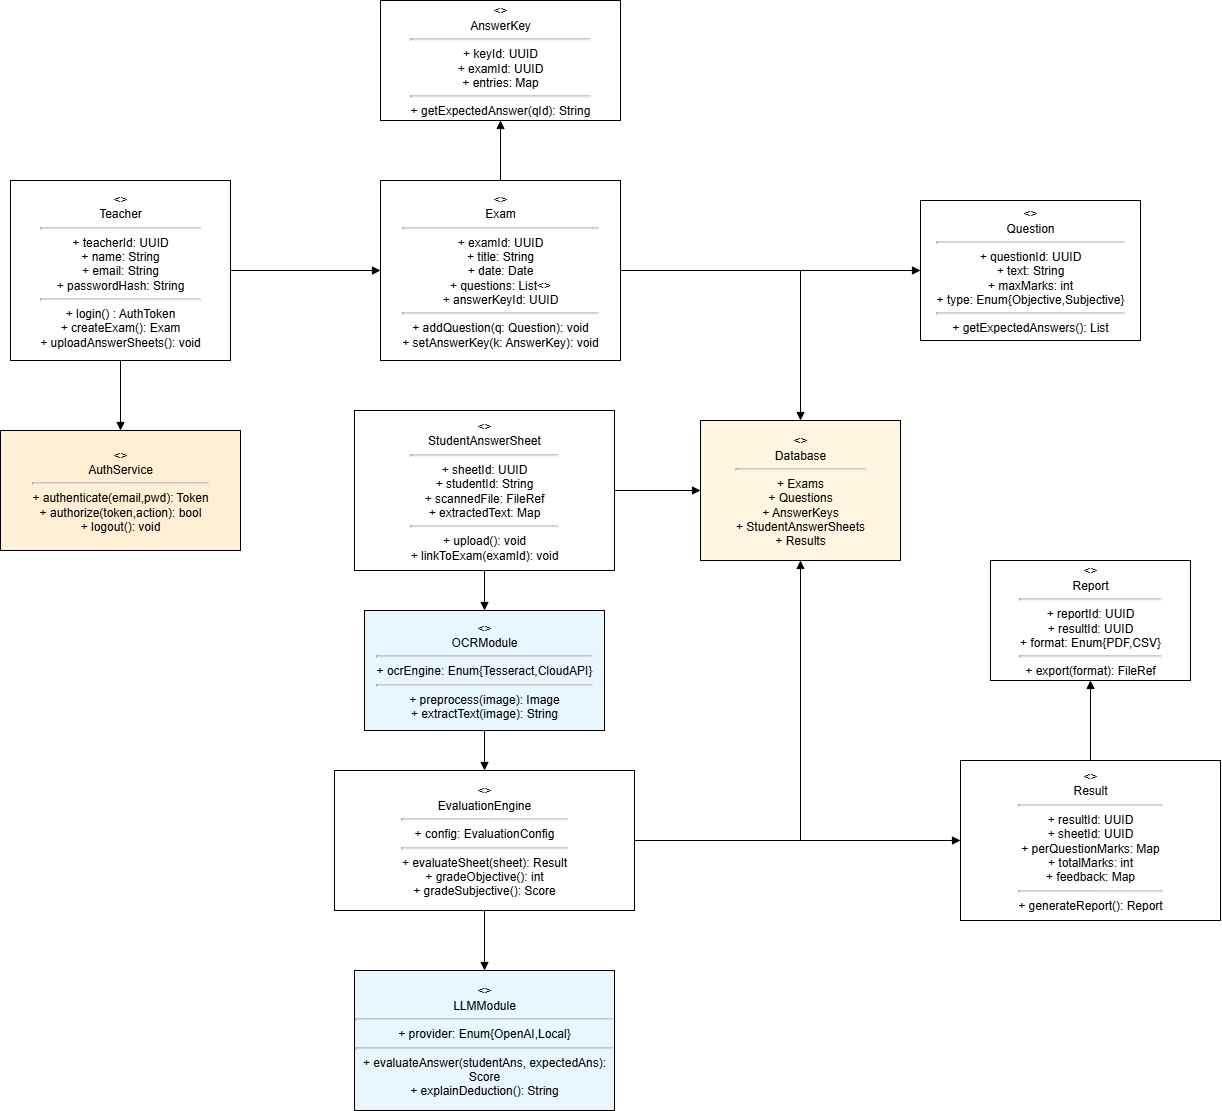

The diagram above was exported from draw.io. Its source (the exported page's mxGraphModel, read from the mxfile embedded in the PNG):
<mxGraphModel dx="1226" dy="1830" grid="1" gridSize="10" guides="1" tooltips="1" connect="1" arrows="1" fold="1" page="1" pageScale="1" pageWidth="827" pageHeight="1169" math="0" shadow="0">
  <root>
    <mxCell id="0" />
    <mxCell id="1" parent="0" />
    <mxCell id="teacher" value="&lt;&lt;class&gt;&gt;&lt;br/&gt;Teacher&lt;br/&gt;&lt;hr/&gt;+ teacherId: UUID&lt;br/&gt;+ name: String&lt;br/&gt;+ email: String&lt;br/&gt;+ passwordHash: String&lt;br/&gt;&lt;hr/&gt;+ login() : AuthToken&lt;br/&gt;+ createExam(): Exam&lt;br/&gt;+ uploadAnswerSheets(): void" style="rounded=0;whiteSpace=wrap;html=1;strokeColor=#000000;fillColor=#FFFFFF;" parent="1" vertex="1">
      <mxGeometry x="90" y="-20" width="220" height="180" as="geometry" />
    </mxCell>
    <mxCell id="exam" value="&lt;&lt;class&gt;&gt;&lt;br/&gt;Exam&lt;br/&gt;&lt;hr/&gt;+ examId: UUID&lt;br/&gt;+ title: String&lt;br/&gt;+ date: Date&lt;br/&gt;+ questions: List&lt;&gt;&lt;Question&gt;&lt;br/&gt;+ answerKeyId: UUID&lt;br/&gt;&lt;hr/&gt;+ addQuestion(q: Question): void&lt;br/&gt;+ setAnswerKey(k: AnswerKey): void" style="rounded=0;whiteSpace=wrap;html=1;strokeColor=#000000;fillColor=#FFFFFF;" parent="1" vertex="1">
      <mxGeometry x="460" y="-20" width="240" height="180" as="geometry" />
    </mxCell>
    <mxCell id="question" value="&lt;&lt;class&gt;&gt;&lt;br/&gt;Question&lt;br/&gt;&lt;hr/&gt;+ questionId: UUID&lt;br/&gt;+ text: String&lt;br/&gt;+ maxMarks: int&lt;br/&gt;+ type: Enum{Objective,Subjective}&lt;br/&gt;&lt;hr/&gt;+ getExpectedAnswers(): List&lt;String&gt;" style="rounded=0;whiteSpace=wrap;html=1;strokeColor=#000000;fillColor=#FFFFFF;" parent="1" vertex="1">
      <mxGeometry x="1000" width="220" height="140" as="geometry" />
    </mxCell>
    <mxCell id="answerkey" value="&lt;&lt;class&gt;&gt;&lt;br/&gt;AnswerKey&lt;br/&gt;&lt;hr/&gt;+ keyId: UUID&lt;br/&gt;+ examId: UUID&lt;br/&gt;+ entries: Map&lt;QuestionId, ExpectedAnswer&gt;&lt;br/&gt;&lt;hr/&gt;+ getExpectedAnswer(qId): String" style="rounded=0;whiteSpace=wrap;html=1;strokeColor=#000000;fillColor=#FFFFFF;" parent="1" vertex="1">
      <mxGeometry x="460" y="-200" width="240" height="120" as="geometry" />
    </mxCell>
    <mxCell id="answersheet" value="&lt;&lt;class&gt;&gt;&lt;br/&gt;StudentAnswerSheet&lt;br/&gt;&lt;hr/&gt;+ sheetId: UUID&lt;br/&gt;+ studentId: String&lt;br/&gt;+ scannedFile: FileRef&lt;br/&gt;+ extractedText: Map&lt;QuestionId,String&gt;&lt;br/&gt;&lt;hr/&gt;+ upload(): void&lt;br/&gt;+ linkToExam(examId): void" style="rounded=0;whiteSpace=wrap;html=1;strokeColor=#000000;fillColor=#FFFFFF;" parent="1" vertex="1">
      <mxGeometry x="434" y="210" width="260" height="160" as="geometry" />
    </mxCell>
    <mxCell id="ocr" value="&lt;&lt;component&gt;&gt;&lt;br/&gt;OCRModule&lt;br/&gt;&lt;hr/&gt;+ ocrEngine: Enum{Tesseract,CloudAPI}&lt;br/&gt;&lt;hr/&gt;+ preprocess(image): Image&lt;br/&gt;+ extractText(image): String" style="rounded=0;whiteSpace=wrap;html=1;strokeColor=#000000;fillColor=#E8F6FF;" parent="1" vertex="1">
      <mxGeometry x="444" y="410" width="240" height="120" as="geometry" />
    </mxCell>
    <mxCell id="llm" value="&lt;&lt;component&gt;&gt;&lt;br/&gt;LLMModule&lt;br/&gt;&lt;hr/&gt;+ provider: Enum{OpenAI,Local}&lt;br/&gt;&lt;hr/&gt;+ evaluateAnswer(studentAns, expectedAns): Score&lt;br/&gt;+ explainDeduction(): String" style="rounded=0;whiteSpace=wrap;html=1;strokeColor=#000000;fillColor=#E8F6FF;" parent="1" vertex="1">
      <mxGeometry x="434" y="770" width="260" height="140" as="geometry" />
    </mxCell>
    <mxCell id="engine" value="&lt;&lt;class&gt;&gt;&lt;br/&gt;EvaluationEngine&lt;br/&gt;&lt;hr/&gt;+ config: EvaluationConfig&lt;br/&gt;&lt;hr/&gt;+ evaluateSheet(sheet): Result&lt;br/&gt;+ gradeObjective(): int&lt;br/&gt;+ gradeSubjective(): Score" style="rounded=0;whiteSpace=wrap;html=1;strokeColor=#000000;fillColor=#FFFFFF;" parent="1" vertex="1">
      <mxGeometry x="414" y="570" width="300" height="140" as="geometry" />
    </mxCell>
    <mxCell id="result" value="&lt;&lt;class&gt;&gt;&lt;br/&gt;Result&lt;br/&gt;&lt;hr/&gt;+ resultId: UUID&lt;br/&gt;+ sheetId: UUID&lt;br/&gt;+ perQuestionMarks: Map&lt;QuestionId,int&gt;&lt;br/&gt;+ totalMarks: int&lt;br/&gt;+ feedback: Map&lt;QuestionId,String&gt;&lt;br/&gt;&lt;hr/&gt;+ generateReport(): Report" style="rounded=0;whiteSpace=wrap;html=1;strokeColor=#000000;fillColor=#FFFFFF;" parent="1" vertex="1">
      <mxGeometry x="1040" y="560" width="260" height="160" as="geometry" />
    </mxCell>
    <mxCell id="report" value="&lt;&lt;class&gt;&gt;&lt;br/&gt;Report&lt;br/&gt;&lt;hr/&gt;+ reportId: UUID&lt;br/&gt;+ resultId: UUID&lt;br/&gt;+ format: Enum{PDF,CSV}&lt;br/&gt;&lt;hr/&gt;+ export(format): FileRef" style="rounded=0;whiteSpace=wrap;html=1;strokeColor=#000000;fillColor=#FFFFFF;" parent="1" vertex="1">
      <mxGeometry x="1070" y="360" width="200" height="120" as="geometry" />
    </mxCell>
    <mxCell id="auth" value="&lt;&lt;component&gt;&gt;&lt;br/&gt;AuthService&lt;br/&gt;&lt;hr/&gt;+ authenticate(email,pwd): Token&lt;br/&gt;+ authorize(token,action): bool&lt;br/&gt;+ logout(): void" style="rounded=0;whiteSpace=wrap;html=1;strokeColor=#000000;fillColor=#FFEFD5;" parent="1" vertex="1">
      <mxGeometry x="80" y="230" width="240" height="120" as="geometry" />
    </mxCell>
    <mxCell id="db" value="&amp;lt;&amp;gt;&lt;br&gt;Database&lt;br&gt;&lt;hr&gt;+ Exams&lt;br&gt;+ Questions&lt;br&gt;+ AnswerKeys&lt;br&gt;+ StudentAnswerSheets&lt;br&gt;+ Results" style="rounded=0;whiteSpace=wrap;html=1;strokeColor=#000000;fillColor=#FFF5E1;" parent="1" vertex="1">
      <mxGeometry x="780" y="220" width="200" height="140" as="geometry" />
    </mxCell>
    <mxCell id="c1" style="edgeStyle=orthogonalEdgeStyle;rounded=0;orthogonalLoop=1;jettySize=auto;html=1;endArrow=block;" parent="1" source="teacher" target="exam" edge="1">
      <mxGeometry relative="1" as="geometry" />
    </mxCell>
    <mxCell id="c2" style="edgeStyle=orthogonalEdgeStyle;rounded=0;orthogonalLoop=1;jettySize=auto;html=1;endArrow=block;" parent="1" source="exam" target="question" edge="1">
      <mxGeometry relative="1" as="geometry" />
    </mxCell>
    <mxCell id="c3" style="edgeStyle=orthogonalEdgeStyle;rounded=0;orthogonalLoop=1;jettySize=auto;html=1;endArrow=block;" parent="1" source="exam" target="answerkey" edge="1">
      <mxGeometry relative="1" as="geometry" />
    </mxCell>
    <mxCell id="c4" style="edgeStyle=orthogonalEdgeStyle;rounded=0;orthogonalLoop=1;jettySize=auto;html=1;endArrow=block;" parent="1" source="answersheet" target="ocr" edge="1">
      <mxGeometry relative="1" as="geometry" />
    </mxCell>
    <mxCell id="c5" style="edgeStyle=orthogonalEdgeStyle;rounded=0;orthogonalLoop=1;jettySize=auto;html=1;endArrow=block;" parent="1" source="ocr" target="engine" edge="1">
      <mxGeometry relative="1" as="geometry" />
    </mxCell>
    <mxCell id="c6" style="edgeStyle=orthogonalEdgeStyle;rounded=0;orthogonalLoop=1;jettySize=auto;html=1;endArrow=block;" parent="1" source="engine" target="llm" edge="1">
      <mxGeometry relative="1" as="geometry" />
    </mxCell>
    <mxCell id="c7" style="edgeStyle=orthogonalEdgeStyle;rounded=0;orthogonalLoop=1;jettySize=auto;html=1;endArrow=block;" parent="1" source="engine" target="result" edge="1">
      <mxGeometry relative="1" as="geometry" />
    </mxCell>
    <mxCell id="c8" style="edgeStyle=orthogonalEdgeStyle;rounded=0;orthogonalLoop=1;jettySize=auto;html=1;endArrow=block;" parent="1" source="result" target="report" edge="1">
      <mxGeometry relative="1" as="geometry" />
    </mxCell>
    <mxCell id="c9" style="edgeStyle=orthogonalEdgeStyle;rounded=0;orthogonalLoop=1;jettySize=auto;html=1;endArrow=block;" parent="1" source="teacher" target="auth" edge="1">
      <mxGeometry relative="1" as="geometry" />
    </mxCell>
    <mxCell id="c10" style="edgeStyle=orthogonalEdgeStyle;rounded=0;orthogonalLoop=1;jettySize=auto;html=1;endArrow=block;" parent="1" source="engine" target="db" edge="1">
      <mxGeometry relative="1" as="geometry" />
    </mxCell>
    <mxCell id="c11" style="edgeStyle=orthogonalEdgeStyle;rounded=0;orthogonalLoop=1;jettySize=auto;html=1;endArrow=block;" parent="1" source="exam" target="db" edge="1">
      <mxGeometry relative="1" as="geometry" />
    </mxCell>
    <mxCell id="c12" style="edgeStyle=orthogonalEdgeStyle;rounded=0;orthogonalLoop=1;jettySize=auto;html=1;endArrow=block;" parent="1" source="answersheet" target="db" edge="1">
      <mxGeometry relative="1" as="geometry" />
    </mxCell>
  </root>
</mxGraphModel>